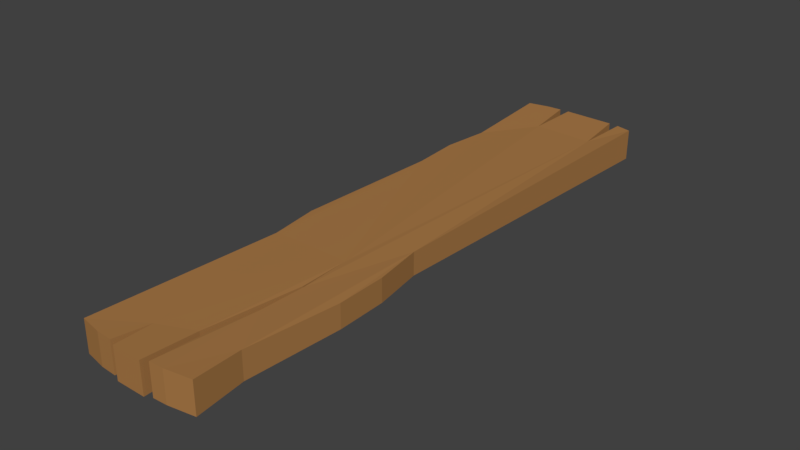 # Source: plank_2.1.blend  (saved by Blender 2.79.0; exported with 4.5.12 LTS)
import bpy
from mathutils import Matrix  # noqa: F401  (used for matrix-valued properties, if any)

bpy.ops.wm.read_factory_settings(use_empty=True)
scene = bpy.context.scene
scene.name = 'Scene'

# ---- collections
col_collection_1 = bpy.data.collections.new('Collection 1'); scene.collection.children.link(col_collection_1)

# ---- materials (node trees are filled in below, after node groups)
mat_material_016 = bpy.data.materials.new('Material.016')
mat_material_016.alpha_threshold = 0.0
mat_material_016.use_transparent_shadow = False
mat_material_016.diffuse_color = (0.3506, 0.1481, 0.02394, 1.0)
mat_material_016.roughness = 0.5
mat_material_016.specular_intensity = 0.0
mat_material_016.line_color = (0.0, 0.0, 0.0, 1.0)
mat_material_015 = bpy.data.materials.new('Material.015')
mat_material_015.alpha_threshold = 0.0
mat_material_015.use_transparent_shadow = False
mat_material_015.roughness = 0.5
mat_material_015.line_color = (0.0, 0.0, 0.0, 1.0)
mat_material_014 = bpy.data.materials.new('Material.014')
mat_material_014.alpha_threshold = 0.0
mat_material_014.use_transparent_shadow = False
mat_material_014.diffuse_color = (0.07658, 0.0324, 0.007557, 1.0)
mat_material_014.roughness = 0.5
mat_material_013 = bpy.data.materials.new('Material.013')
mat_material_013.alpha_threshold = 0.0
mat_material_013.use_transparent_shadow = False
mat_material_013.diffuse_color = (0.3506, 0.1481, 0.02394, 1.0)
mat_material_013.roughness = 0.5
mat_material_013.specular_intensity = 0.0
mat_material_013.line_color = (0.0, 0.0, 0.0, 1.0)
mat_material_012 = bpy.data.materials.new('Material.012')
mat_material_012.alpha_threshold = 0.0
mat_material_012.use_transparent_shadow = False
mat_material_012.diffuse_color = (0.3506, 0.1481, 0.02394, 1.0)
mat_material_012.roughness = 0.5
mat_material_012.specular_intensity = 0.0
mat_material_012.line_color = (0.0, 0.0, 0.0, 1.0)
mat_material_011 = bpy.data.materials.new('Material.011')
mat_material_011.alpha_threshold = 0.0
mat_material_011.use_transparent_shadow = False
mat_material_011.diffuse_color = (0.07658, 0.0324, 0.007557, 1.0)
mat_material_011.roughness = 0.5
mat_material_011.specular_intensity = 0.0
mat_material_009 = bpy.data.materials.new('Material.009')
mat_material_009.alpha_threshold = 0.0
mat_material_009.use_transparent_shadow = False
mat_material_009.diffuse_color = (0.07658, 0.0324, 0.007557, 1.0)
mat_material_009.roughness = 0.5
mat_material_009.specular_intensity = 0.0
mat_material_004 = bpy.data.materials.new('Material.004')
mat_material_004.alpha_threshold = 0.0
mat_material_004.use_transparent_shadow = False
mat_material_004.diffuse_color = (0.3506, 0.1481, 0.02394, 1.0)
mat_material_004.roughness = 0.5
mat_material_004.specular_intensity = 0.0
mat_material_004.line_color = (0.0, 0.0, 0.0, 1.0)
mat_material_003 = bpy.data.materials.new('Material.003')
mat_material_003.alpha_threshold = 0.0
mat_material_003.use_transparent_shadow = False
mat_material_003.diffuse_color = (0.3506, 0.1481, 0.02394, 1.0)
mat_material_003.roughness = 0.5
mat_material_003.specular_intensity = 0.0
mat_material_003.line_color = (0.0, 0.0, 0.0, 1.0)
mat_material_008 = bpy.data.materials.new('Material.008')
mat_material_008.alpha_threshold = 0.0
mat_material_008.use_transparent_shadow = False
mat_material_008.diffuse_color = (0.3506, 0.1481, 0.02394, 1.0)
mat_material_008.roughness = 0.5
mat_material_008.specular_intensity = 0.0
mat_material_008.line_color = (0.0, 0.0, 0.0, 1.0)
mat_texture_screws = bpy.data.materials.new('Texture Screws')
mat_texture_screws.alpha_threshold = 0.0
mat_texture_screws.use_transparent_shadow = False
mat_texture_screws.roughness = 0.5
mat_texture_rust = bpy.data.materials.new('Texture Rust')
mat_texture_rust.alpha_threshold = 0.0
mat_texture_rust.use_transparent_shadow = False
mat_texture_rust.roughness = 0.5
mat_texture_screws_1 = bpy.data.materials.new('Texture screws')
mat_texture_screws_1.alpha_threshold = 0.0
mat_texture_screws_1.use_transparent_shadow = False
mat_texture_screws_1.roughness = 0.5
mat_texture_rust_1 = bpy.data.materials.new('Texture rust')
mat_texture_rust_1.alpha_threshold = 0.0
mat_texture_rust_1.use_transparent_shadow = False
mat_texture_rust_1.roughness = 0.5
mat_texture_screws_001 = bpy.data.materials.new('Texture screws.001')
mat_texture_screws_001.alpha_threshold = 0.0
mat_texture_screws_001.use_transparent_shadow = False
mat_texture_screws_001.roughness = 0.5
mat_texture_rust_001 = bpy.data.materials.new('Texture rust.001')
mat_texture_rust_001.alpha_threshold = 0.0
mat_texture_rust_001.use_transparent_shadow = False
mat_texture_rust_001.roughness = 0.5
mat_material_010 = bpy.data.materials.new('Material.010')
mat_material_010.alpha_threshold = 0.0
mat_material_010.use_transparent_shadow = False
mat_material_010.diffuse_color = (0.402, 0.196, 0.06558, 1.0)
mat_material_010.roughness = 0.5
mat_material_010.specular_intensity = 0.0
mat_material_001 = bpy.data.materials.new('Material.001')
mat_material_001.alpha_threshold = 0.0
mat_material_001.use_transparent_shadow = False
mat_material_001.diffuse_color = (0.3506, 0.1481, 0.02394, 1.0)
mat_material_001.roughness = 0.5
mat_material_001.line_color = (0.0, 0.0, 0.0, 1.0)

# ---- material node trees

# ---- world
world_world = bpy.data.worlds.new('World'); scene.world = world_world
world_world.color = (0.05088, 0.05088, 0.05088)
world_world.use_sun_shadow = False
world_world.sun_shadow_jitter_overblur = 0.0
world_world.cycles.sampling_method = 'MANUAL'

# ---- meshes
me_cube_013 = bpy.data.meshes.new('Cube.013')
me_cube_013.from_pydata([(-0.1316, -0.5569, -2.49), (0.1362, -0.5559, -2.49), (-0.1321, -0.519, 2.488), (0.1357, -0.518, 2.488), (-0.1355, 0.4828, -2.49), (0.1322, 0.4838, -2.49), (-0.1361, 0.5297, 2.487), (0.1317, 0.5307, 2.488), (-0.1155, 0.3562, 2.075), (-0.1139, -0.1633, 2.096), (-0.1328, -0.3447, 2.524), (0.135, -0.3437, 2.524), (0.1155, -0.1624, 2.096), (0.1132, 0.3571, 2.076), (-0.1323, -0.3679, -2.527), (-0.1196, -0.1916, -2.232), (-0.1006, 0.168, -0.8419), (-0.1347, 0.258, -2.527), (0.1331, 0.2591, -2.527), (0.09868, 0.1688, -0.8418), (0.1214, -0.1906, -2.232), (0.1355, -0.3668, -2.527), (-0.09806, -0.4839, 1.671), (-0.09702, -0.5319, 1.272), (-0.09626, -0.5064, 0.8585), (-0.09566, -0.5656, -0.4134), (-0.09802, -0.5068, -0.8417), (0.1013, -0.506, -0.8416), (0.0991, -0.5648, -0.4134), (0.1008, -0.5056, 0.8586), (0.1021, -0.5311, 1.272), (0.1029, -0.4831, 1.671), (-0.1183, 0.4499, -2.077), (-0.1031, 0.523, -1.27), (-0.1019, 0.5133, -0.842), (-0.09954, 0.4448, -0.4139), (0.09522, 0.4456, -0.4139), (0.09736, 0.5141, -0.8419), (0.09872, 0.5238, -1.27), (0.1149, 0.4508, -2.077), (0.1325, 0.3129, 2.527), (-0.1353, 0.3119, 2.527), (-0.1356, 0.3968, 2.52), (0.1322, 0.3979, 2.52), (0.1342, -0.1286, 2.536), (0.1345, -0.2095, 2.533), (-0.1333, -0.2106, 2.533), (-0.1336, -0.1296, 2.536), (0.1348, -0.1671, -2.561), (-0.133, -0.1682, -2.561), (0.135, -0.2311, -2.535), (-0.1328, -0.2321, -2.535), (-0.1342, 0.1385, -2.533), (0.1336, 0.1395, -2.533), (-0.134, 0.08507, -2.562), (0.1338, 0.0861, -2.562), (-0.1016, 0.1824, -1.27), (-0.1017, 0.1957, -1.27), (0.1041, 0.1911, -1.671), (0.09987, 0.1832, -1.27), (0.1152, 0.1451, -2.093), (-0.1057, 0.1903, -1.671), (-0.1153, 0.09251, -2.1), (-0.1162, 0.1442, -2.093), (0.1148, 0.0934, -2.1), (0.09986, 0.1965, -1.27)], [], [(44, 40, 41, 47), (1, 27, 26, 0), (28, 29, 24, 25), (22, 31, 3, 2), (54, 55, 48, 49), (64, 59, 19, 65, 58, 60, 53, 18, 5, 39, 38, 37, 36, 7, 43, 13, 40, 44, 12, 45, 11, 3, 31, 30, 29, 28, 27, 1, 21, 50, 20, 48, 55), (61, 58, 65, 19, 16, 57), (64, 62, 56, 59), (42, 43, 7, 6), (32, 39, 5, 4), (14, 21, 1, 0), (62, 64, 55, 54), (4, 5, 18, 17), (52, 53, 60, 63), (51, 50, 21, 14), (2, 3, 11, 10), (46, 45, 12, 9), (41, 40, 13, 8), (63, 60, 58, 61), (38, 39, 32, 33), (7, 36, 35, 6), (35, 36, 37, 34), (34, 37, 38, 33), (26, 27, 28, 25), (24, 29, 30, 23), (23, 30, 31, 22), (15, 20, 50, 51), (49, 48, 20, 15), (16, 19, 59, 56), (17, 18, 53, 52), (8, 13, 43, 42), (56, 62, 54, 49, 15, 51, 14, 0, 26, 25, 24, 23, 22, 2, 10, 46, 9, 47, 41, 8, 42, 6, 35, 34, 33, 32, 4, 17, 52, 63, 61, 57, 16), (10, 11, 45, 46), (9, 12, 44, 47)])
me_cube_013.polygons.foreach_set('material_index', [16, 16, 16, 16, 16, 16, 16, 16, 16, 16, 16, 16, 16, 16, 16, 16, 16, 16, 16, 16, 16, 16, 16, 16, 16, 16, 16, 16, 16, 16, 16, 16, 16, 16])
_uv = me_cube_013.uv_layers.new(name='UVMap')
_uv.uv.foreach_set('vector', [-0.7019, 0.1633, -0.7709, 0.1633, -0.7709, 0.1215, -0.7019, 0.1215, 0.2641, 0.1631, 0.006367, 0.1578, 0.006366, 0.1266, 0.2641, 0.1213, -0.0612, 0.1574, -0.2602, 0.1578, -0.2602, 0.127, -0.0612, 0.127, -0.3878, 0.1268, -0.3878, 0.1582, -0.5156, 0.1633, -0.5156, 0.1215, 0.4545, 0.1213, 0.4545, 0.1631, 0.4149, 0.1631, 0.4149, 0.1213, 0.1646, 0.9065, 0.2948, 0.9162, 0.3616, 0.9118, 0.2949, 0.9183, 0.2321, 0.9195, 0.166, 0.9145, 0.09712, 0.9159, 0.09872, 0.9345, 0.1056, 0.9695, 0.1701, 0.9622, 0.2965, 0.9695, 0.3633, 0.9657, 0.4299, 0.9529, 0.8836, 0.9514, 0.888, 0.9305, 0.8183, 0.9263, 0.8887, 0.9171, 0.8878, 0.8481, 0.8189, 0.845, 0.8869, 0.8354, 0.8849, 0.8145, 0.8783, 0.7875, 0.7508, 0.7971, 0.6883, 0.7916, 0.6238, 0.7977, 0.4248, 0.795, 0.3582, 0.8064, 0.1004, 0.807, 0.09557, 0.8367, 0.08353, 0.8542, 0.1211, 0.884, 0.07948, 0.883, 0.07915, 0.9084, 0.8539, 0.1258, 0.8539, 0.1586, 0.7911, 0.1579, 0.7241, 0.1578, 0.7241, 0.1266, 0.7911, 0.1264, 0.5266, 0.1602, 0.5266, 0.1242, 0.6572, 0.1265, 0.6572, 0.1579, -0.9116, 0.1215, -0.9116, 0.1633, -0.933, 0.1633, -0.933, 0.1215, 1.108, 0.124, 1.108, 0.1604, 1.043, 0.1631, 1.043, 0.1213, 0.2942, 0.1213, 0.2942, 0.1631, 0.2641, 0.1631, 0.2641, 0.1213, 0.5266, 0.1242, 0.5266, 0.1602, 0.4545, 0.1631, 0.4545, 0.1213, 1.043, 0.1213, 1.043, 0.1631, 1.008, 0.1631, 1.008, 0.1213, 0.989, 0.1213, 0.989, 0.1631, 0.9201, 0.1603, 0.9201, 0.1241, 0.3155, 0.1213, 0.3155, 0.1631, 0.2942, 0.1631, 0.2942, 0.1213, -0.5156, 0.1215, -0.5156, 0.1633, -0.5434, 0.1633, -0.5434, 0.1215, -0.5644, 0.1215, -0.5644, 0.1633, -0.633, 0.1604, -0.633, 0.1245, -0.7709, 0.1215, -0.7709, 0.1633, -0.8419, 0.1603, -0.8419, 0.1246, 0.9201, 0.1241, 0.9201, 0.1603, 0.8539, 0.1586, 0.8539, 0.1258, 1.235, 0.158, 1.108, 0.1604, 1.108, 0.124, 1.235, 0.1264, 1.823, 0.1633, 1.369, 0.1574, 1.369, 0.127, 1.823, 0.1214, 1.369, 0.127, 1.369, 0.1574, 1.302, 0.1578, 1.302, 0.1266, 1.302, 0.1266, 1.302, 0.1578, 1.235, 0.158, 1.235, 0.1264, 0.006366, 0.1266, 0.006367, 0.1578, -0.0612, 0.1574, -0.0612, 0.127, -0.2602, 0.127, -0.2602, 0.1578, -0.325, 0.158, -0.325, 0.1269, -0.325, 0.1269, -0.325, 0.158, -0.3878, 0.1582, -0.3878, 0.1268, 0.3633, 0.1234, 0.3633, 0.161, 0.3155, 0.1631, 0.3155, 0.1213, 0.4149, 0.1213, 0.4149, 0.1631, 0.3633, 0.161, 0.3633, 0.1234, 0.7241, 0.1266, 0.7241, 0.1578, 0.6572, 0.1579, 0.6572, 0.1265, 1.008, 0.1213, 1.008, 0.1631, 0.989, 0.1631, 0.989, 0.1213, -0.8419, 0.1246, -0.8419, 0.1603, -0.9116, 0.1633, -0.9116, 0.1215, 0.2958, 0.9133, 0.1656, 0.9035, 0.08083, 0.9073, 0.08116, 0.8819, 0.1221, 0.881, 0.08454, 0.8513, 0.09658, 0.8338, 0.1014, 0.804, 0.3592, 0.8034, 0.4258, 0.7921, 0.6248, 0.7948, 0.6893, 0.7887, 0.7518, 0.7941, 0.8794, 0.7845, 0.8859, 0.8116, 0.8879, 0.8325, 0.8199, 0.8421, 0.8888, 0.8451, 0.8898, 0.9141, 0.8193, 0.9234, 0.889, 0.9276, 0.8846, 0.9485, 0.4309, 0.9499, 0.3643, 0.9628, 0.2975, 0.9665, 0.1711, 0.9592, 0.1067, 0.9665, 0.09973, 0.9316, 0.09814, 0.913, 0.167, 0.9116, 0.2331, 0.9166, 0.2959, 0.9154, 0.3626, 0.9089, -0.5434, 0.1215, -0.5434, 0.1633, -0.5644, 0.1633, -0.5644, 0.1215, -0.633, 0.1245, -0.633, 0.1604, -0.7019, 0.1633, -0.7019, 0.1215])
_uv.active_render = True
_uv = me_cube_013.uv_layers.new(name='UVMap.001')
_uv.uv.foreach_set('vector', [0.0, 0.0, 0.0, 0.0, 0.0, 0.0, 0.0, 0.0, 0.0, 0.0, 0.0, 0.0, 0.0, 0.0, 0.0, 0.0, 0.0, 0.0, 0.0, 0.0, 0.0, 0.0, 0.0, 0.0, 0.0, 0.0, 0.0, 0.0, 0.0, 0.0, 0.0, 0.0, 0.0, 0.0, 0.0, 0.0, 0.0, 0.0, 0.0, 0.0, 0.0, 0.0, 0.0, 0.0, 0.0, 0.0, 0.0, 0.0, 0.0, 0.0, 0.0, 0.0, 0.0, 0.0, 0.0, 0.0, 0.0, 0.0, 0.0, 0.0, 0.0, 0.0, 0.0, 0.0, 0.0, 0.0, 0.0, 0.0, 0.0, 0.0, 0.0, 0.0, 0.0, 0.0, 0.0, 0.0, 0.0, 0.0, 0.0, 0.0, 0.0, 0.0, 0.0, 0.0, 0.0, 0.0, 0.0, 0.0, 0.0, 0.0, 0.0, 0.0, 0.0, 0.0, 0.0, 0.0, 0.0, 0.0, 0.0, 0.0, 0.0, 0.0, 0.0, 0.0, 0.0, 0.0, 0.0, 0.0, 0.0, 0.0, 0.0, 0.0, 0.0, 0.0, 0.0, 0.0, 0.0, 0.0, 0.0, 0.0, 0.0, 0.0, 0.0, 0.0, 0.0, 0.0, 0.0, 0.0, 0.0, 0.0, 0.0, 0.0, 0.0, 0.0, 0.0, 0.0, 0.0, 0.0, 0.0, 0.0, 0.0, 0.0, 0.0, 0.0, 0.0, 0.0, 0.0, 0.0, 0.0, 0.0, 0.0, 0.0, 0.0, 0.0, 0.0, 0.0, 0.0, 0.0, 0.0, 0.0, 0.0, 0.0, 0.0, 0.0, 0.0, 0.0, 0.0, 0.0, 0.0, 0.0, 0.0, 0.0, 0.0, 0.0, 0.0, 0.0, 0.0, 0.0, 0.0, 0.0, 0.0, 0.0, 0.0, 0.0, 0.0, 0.0, 0.0, 0.0, 0.0, 0.0, 0.0, 0.0, 0.0, 0.0, 0.0, 0.0, 0.0, 0.0, 0.0, 0.0, 0.0, 0.0, 0.0, 0.0, 0.0, 0.0, 0.0, 0.0, 0.0, 0.0, 0.0, 0.0, 0.0, 0.0, 0.0, 0.0, 0.0, 0.0, 0.0, 0.0, 0.0, 0.0, 0.0, 0.0, 0.0, 0.0, 0.0, 0.0, 0.0, 0.0, 0.0, 0.0, 0.0, 0.0, 0.0, 0.0, 0.0, 0.0, 0.0, 0.0, 0.0, 0.0, 0.0, 0.0, 0.0, 0.0, 0.0, 0.0, 0.0, 0.0, 0.0, 0.0, 0.0, 0.0, 0.0, 0.0, 0.0, 0.0, 0.0, 0.0, 0.0, 0.0, 0.0, 0.0, 0.0, 0.0, 0.0, 0.0, 0.0, 0.0, 0.0, 0.0, 0.0, 0.0, 0.0, 0.0, 0.0, 0.0, 0.0, 0.0, 0.0, 0.0, 0.0, 0.0, 0.0, 0.0, 0.0, 0.0, 0.0, 0.0, 0.0, 0.0, 0.0, 0.0, 0.0, 0.0, 0.0, 0.0, 0.0, 0.0, 0.0, 0.0, 0.0, 0.0, 0.0, 0.0, 0.0, 0.0, 0.0, 0.0, 0.0, 0.0, 0.0, 0.0, 0.0, 0.0, 0.0, 0.0, 0.0, 0.0, 0.0, 0.0, 0.0, 0.0, 0.0, 0.0, 0.0, 0.0, 0.0, 0.0, 0.0, 0.0, 0.0, 0.0, 0.0, 0.0, 0.0, 0.0, 0.0, 0.0, 0.0, 0.0, 0.0, 0.0, 0.0, 0.0, 0.0, 0.0, 0.0, 0.0, 0.0, 0.0, 0.0, 0.0, 0.0, 0.0, 0.0, 0.0, 0.0, 0.0, 0.0, 0.0, 0.0, 0.0, 0.0, 0.0, 0.0, 0.0, 0.0, 0.0, 0.0, 0.0, 0.0, 0.0, 0.0, 0.0, 0.0, 0.0, 0.0, 0.0, 0.0, 0.0, 0.0, 0.0, 0.0, 0.0, 0.0, 0.0, 0.0, 0.0, 0.0, 0.0])
me_cube_013.materials.append(mat_material_016)
me_cube_013.materials.append(mat_material_015)
me_cube_013.materials.append(mat_material_014)
me_cube_013.materials.append(mat_material_013)
me_cube_013.materials.append(mat_material_012)
me_cube_013.materials.append(mat_material_011)
me_cube_013.materials.append(mat_material_009)
me_cube_013.materials.append(mat_material_004)
me_cube_013.materials.append(mat_material_003)
me_cube_013.materials.append(mat_material_008)
me_cube_013.materials.append(mat_texture_screws)
me_cube_013.materials.append(mat_texture_rust)
me_cube_013.materials.append(mat_texture_screws_1)
me_cube_013.materials.append(mat_texture_rust_1)
me_cube_013.materials.append(mat_texture_screws_001)
me_cube_013.materials.append(mat_texture_rust_001)
me_cube_013.materials.append(mat_material_010)
me_cube_013.materials.append(mat_material_001)
me_cube_013.use_remesh_preserve_volume = False
me_cube_013.use_remesh_preserve_attributes = False
me_cube_013.use_mirror_vertex_groups = False
me_cube_013.update()

# ---- objects
ob_planks = bpy.data.objects.new('planks', me_cube_013)

# ---- transforms, parenting, visibility, modifiers, constraints
ob_planks.location = (0.0, 0.0, 0.0)
ob_planks.rotation_euler = (-1.571, -1.571, 0.0)
ob_planks.scale = (0.4229, 0.4229, 0.4229)
ob_planks.lineart.crease_threshold = 0.0

# ---- collection membership
col_collection_1.objects.link(ob_planks)

# ---- scene / render settings (as saved in the file)
scene.frame_start = 1; scene.frame_end = 250; scene.frame_set(1)
scene.render.engine = 'BLENDER_EEVEE_NEXT'
scene.render.resolution_percentage = 50
scene.render.dither_intensity = 0.0
scene.cycles.use_denoising = False
scene.cycles.samples = 128
scene.cycles.sampling_pattern = 'TABULATED_SOBOL'
scene.cycles.use_adaptive_sampling = False
scene.cycles.use_light_tree = False
scene.cycles.blur_glossy = 0.0
scene.cycles.sample_clamp_indirect = 0.0
scene.view_settings.view_transform = 'Standard'
bpy.context.view_layer.update()

# ---- added for rendering (the .blend has no active camera and no usable light): camera, sun
cam_auto = bpy.data.cameras.new('AutoCamera')
cam_auto.lens = 50.0
cam_auto.sensor_width = 36.0
cam_auto.clip_end = 1000.0
ob_auto_camera = bpy.data.objects.new('AutoCamera', cam_auto)
scene.collection.objects.link(ob_auto_camera)
ob_auto_camera.location = (2.0353, -2.45675, 1.63417)
ob_auto_camera.rotation_euler = (1.09748, -7.21219e-08, 0.694738)
scene.camera = ob_auto_camera
light_auto_sun = bpy.data.lights.new('AutoSun', 'SUN')
light_auto_sun.energy = 3.0
light_auto_sun.angle = 0.0523599
ob_auto_sun = bpy.data.objects.new('AutoSun', light_auto_sun)
scene.collection.objects.link(ob_auto_sun)
ob_auto_sun.rotation_euler = (0.872665, 0.174533, 0.523599)
bpy.context.view_layer.update()
